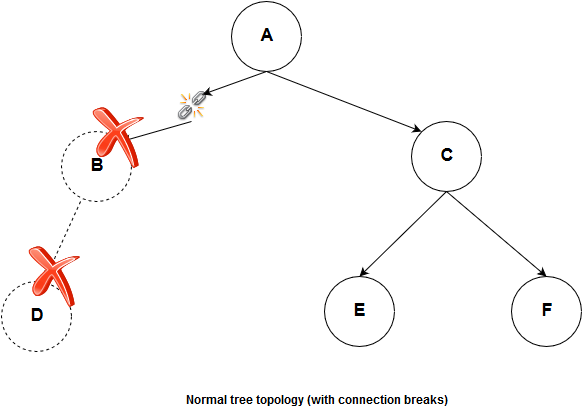

The diagram above was exported from draw.io. Its source (the exported page's mxGraphModel, read from the mxfile embedded in the PNG):
<mxGraphModel dx="1434" dy="796" grid="1" gridSize="10" guides="1" tooltips="1" connect="1" arrows="1" fold="1" page="1" pageScale="1" pageWidth="826" pageHeight="1169" background="#ffffff" math="0" shadow="0">
  <root>
    <mxCell id="0" />
    <mxCell id="1" parent="0" />
    <mxCell id="2" value="&lt;b&gt;&lt;font style=&quot;font-size: 18px&quot;&gt;B&lt;/font&gt;&lt;/b&gt;" style="strokeWidth=1;html=1;shape=mxgraph.flowchart.start_2;whiteSpace=wrap;dashed=1;" vertex="1" parent="1">
      <mxGeometry x="80" y="170" width="70" height="70" as="geometry" />
    </mxCell>
    <mxCell id="3" value="&lt;b&gt;&lt;font style=&quot;font-size: 18px&quot;&gt;A&lt;/font&gt;&lt;/b&gt;" style="strokeWidth=1;html=1;shape=mxgraph.flowchart.start_2;whiteSpace=wrap;" vertex="1" parent="1">
      <mxGeometry x="250" y="40" width="70" height="70" as="geometry" />
    </mxCell>
    <mxCell id="4" value="&lt;b&gt;&lt;font style=&quot;font-size: 18px&quot;&gt;C&lt;/font&gt;&lt;/b&gt;" style="strokeWidth=1;html=1;shape=mxgraph.flowchart.start_2;whiteSpace=wrap;" vertex="1" parent="1">
      <mxGeometry x="430" y="160" width="70" height="70" as="geometry" />
    </mxCell>
    <mxCell id="5" value="&lt;b&gt;&lt;font style=&quot;font-size: 18px&quot;&gt;D&lt;/font&gt;&lt;/b&gt;" style="strokeWidth=1;html=1;shape=mxgraph.flowchart.start_2;whiteSpace=wrap;dashed=1;" vertex="1" parent="1">
      <mxGeometry x="20" y="320" width="70" height="70" as="geometry" />
    </mxCell>
    <mxCell id="6" value="&lt;b&gt;&lt;font style=&quot;font-size: 18px&quot;&gt;F&lt;/font&gt;&lt;/b&gt;" style="strokeWidth=1;html=1;shape=mxgraph.flowchart.start_2;whiteSpace=wrap;" vertex="1" parent="1">
      <mxGeometry x="530" y="315" width="70" height="70" as="geometry" />
    </mxCell>
    <mxCell id="7" value="&lt;b&gt;&lt;font style=&quot;font-size: 18px&quot;&gt;E&lt;/font&gt;&lt;/b&gt;" style="strokeWidth=1;html=1;shape=mxgraph.flowchart.start_2;whiteSpace=wrap;" vertex="1" parent="1">
      <mxGeometry x="343" y="315" width="70" height="70" as="geometry" />
    </mxCell>
    <mxCell id="10" value="" style="endArrow=classic;html=1;entryX=0.145;entryY=0.145;entryPerimeter=0;exitX=0.5;exitY=1;exitPerimeter=0;" edge="1" parent="1" source="3" target="4">
      <mxGeometry width="50" height="50" relative="1" as="geometry">
        <mxPoint x="320" y="75" as="sourcePoint" />
        <mxPoint x="360" y="125" as="targetPoint" />
      </mxGeometry>
    </mxCell>
    <mxCell id="11" style="edgeStyle=orthogonalEdgeStyle;rounded=0;html=1;exitX=1;exitY=0.5;exitPerimeter=0;entryX=1;entryY=0.5;entryPerimeter=0;jettySize=auto;orthogonalLoop=1;" edge="1" parent="1" source="3" target="3">
      <mxGeometry relative="1" as="geometry" />
    </mxCell>
    <mxCell id="12" value="" style="endArrow=classic;html=1;entryX=0.855;entryY=0.145;entryPerimeter=0;exitX=0.5;exitY=1;exitPerimeter=0;" edge="1" parent="1" source="19" target="2">
      <mxGeometry width="50" height="50" relative="1" as="geometry">
        <mxPoint x="190" y="150" as="sourcePoint" />
        <mxPoint x="240" y="100" as="targetPoint" />
      </mxGeometry>
    </mxCell>
    <mxCell id="13" value="" style="endArrow=classic;html=1;entryX=0.614;entryY=-0.014;entryPerimeter=0;dashed=1;" edge="1" parent="1" source="2" target="5">
      <mxGeometry width="50" height="50" relative="1" as="geometry">
        <mxPoint x="90" y="315" as="sourcePoint" />
        <mxPoint x="140" y="265" as="targetPoint" />
      </mxGeometry>
    </mxCell>
    <mxCell id="14" value="" style="endArrow=classic;html=1;entryX=0.5;entryY=0;entryPerimeter=0;exitX=0.5;exitY=1;exitPerimeter=0;" edge="1" parent="1" source="4" target="7">
      <mxGeometry width="50" height="50" relative="1" as="geometry">
        <mxPoint x="280" y="300" as="sourcePoint" />
        <mxPoint x="330" y="250" as="targetPoint" />
      </mxGeometry>
    </mxCell>
    <mxCell id="15" value="" style="endArrow=classic;html=1;exitX=0.5;exitY=1;exitPerimeter=0;entryX=0.5;entryY=0;entryPerimeter=0;" edge="1" parent="1" source="4" target="6">
      <mxGeometry width="50" height="50" relative="1" as="geometry">
        <mxPoint x="420" y="480" as="sourcePoint" />
        <mxPoint x="470" y="430" as="targetPoint" />
      </mxGeometry>
    </mxCell>
    <mxCell id="18" value="&lt;b&gt;Normal tree topology (with connection breaks)&lt;br&gt;&lt;/b&gt;" style="text;html=1;strokeColor=none;fillColor=none;align=center;verticalAlign=middle;whiteSpace=wrap;overflow=hidden;" vertex="1" parent="1">
      <mxGeometry x="130" y="430" width="410" height="20" as="geometry" />
    </mxCell>
    <mxCell id="19" value="" style="shape=image;html=1;verticalAlign=top;verticalLabelPosition=bottom;labelBackgroundColor=#ffffff;imageAspect=0;aspect=fixed;image=https://cdn3.iconfinder.com/data/icons/fatcow/32/link_break.png;strokeWidth=1;" vertex="1" parent="1">
      <mxGeometry x="194" y="128" width="32" height="32" as="geometry" />
    </mxCell>
    <mxCell id="20" value="" style="endArrow=classic;html=1;entryX=0.855;entryY=0.145;entryPerimeter=0;exitX=0.5;exitY=1;exitPerimeter=0;" edge="1" parent="1" source="3" target="19">
      <mxGeometry width="50" height="50" relative="1" as="geometry">
        <mxPoint x="285" y="110" as="sourcePoint" />
        <mxPoint x="140" y="180" as="targetPoint" />
      </mxGeometry>
    </mxCell>
    <mxCell id="23" value="" style="shape=image;html=1;verticalAlign=top;verticalLabelPosition=bottom;labelBackgroundColor=#ffffff;imageAspect=0;aspect=fixed;image=https://cdn3.iconfinder.com/data/icons/free-3d-glossy-interface-icon-set/64/Erase.png;dashed=1;strokeWidth=1;" vertex="1" parent="1">
      <mxGeometry x="40" y="283" width="64" height="64" as="geometry" />
    </mxCell>
    <mxCell id="24" value="" style="shape=image;html=1;verticalAlign=top;verticalLabelPosition=bottom;labelBackgroundColor=#ffffff;imageAspect=0;aspect=fixed;image=https://cdn3.iconfinder.com/data/icons/free-3d-glossy-interface-icon-set/64/Erase.png;dashed=1;strokeWidth=1;" vertex="1" parent="1">
      <mxGeometry x="104" y="144" width="64" height="64" as="geometry" />
    </mxCell>
  </root>
</mxGraphModel>